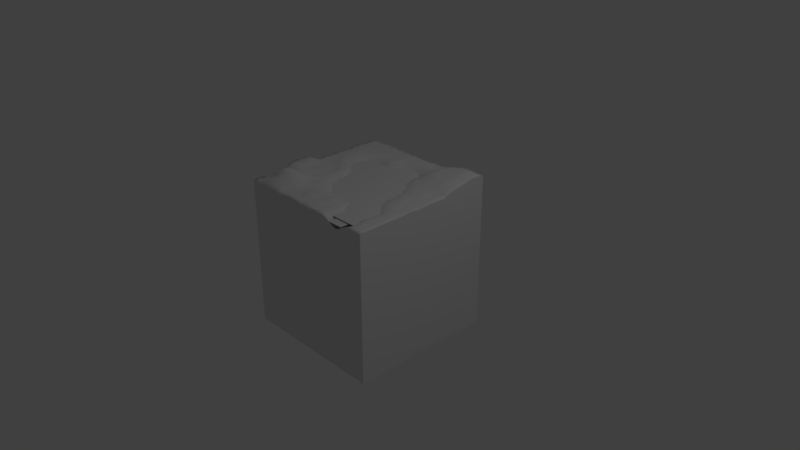 # Source: pond.blend  (saved by Blender 2.79.0; exported with 4.5.12 LTS)
import bpy
from mathutils import Matrix  # noqa: F401  (used for matrix-valued properties, if any)

bpy.ops.wm.read_factory_settings(use_empty=True)
scene = bpy.context.scene
scene.name = 'Scene'

# ---- collections
col_collection_1 = bpy.data.collections.new('Collection 1'); scene.collection.children.link(col_collection_1)

# ---- materials (node trees are filled in below, after node groups)
mat_material = bpy.data.materials.new('Material')
mat_material.alpha_threshold = 0.0
mat_material.roughness = 0.5
mat_water = bpy.data.materials.new('water')
mat_water.alpha_threshold = 0.0
mat_water.roughness = 0.5
mat_grass = bpy.data.materials.new('grass')
mat_grass.alpha_threshold = 0.0
mat_grass.roughness = 0.5
mat_grass.line_color = (0.0, 0.0, 0.0, 1.0)
mat_dirt = bpy.data.materials.new('dirt')
mat_dirt.alpha_threshold = 0.0
mat_dirt.roughness = 0.5

# ---- material node trees
mat_material.use_nodes = True; mat_material.node_tree.nodes.clear()
_N = mat_material.node_tree.nodes; _L = mat_material.node_tree.links
n0 = _N.new('ShaderNodeOutputMaterial'); n0.name = 'Material Output'; n0.location = (300, 300)
n1 = _N.new('ShaderNodeBsdfDiffuse'); n1.name = 'Diffuse BSDF'; n1.location = (10, 300)
_L.new(n1.outputs[0], n0.inputs[0])
n0.is_active_output = True
mat_water.use_nodes = True; mat_water.node_tree.nodes.clear()
_N = mat_water.node_tree.nodes; _L = mat_water.node_tree.links
n0 = _N.new('ShaderNodeOutputMaterial'); n0.name = 'Material Output'; n0.location = (300, 300)
n1 = _N.new('ShaderNodeBsdfDiffuse'); n1.name = 'Diffuse BSDF'; n1.location = (10, 300)
_L.new(n1.outputs[0], n0.inputs[0])
n0.is_active_output = True

# ---- world
world_world = bpy.data.worlds.new('World'); scene.world = world_world
world_world.color = (0.05088, 0.05088, 0.05088)
world_world.use_sun_shadow = False
world_world.sun_shadow_jitter_overblur = 0.0
world_world.cycles.sampling_method = 'MANUAL'

# ---- cameras
cam_camera = bpy.data.cameras.new('Camera')
cam_camera.clip_end = 100.0
cam_camera.lens = 35.0
cam_camera.sensor_width = 32.0
cam_camera.sensor_height = 18.0
cam_camera.ortho_scale = 7.314
cam_camera.dof.focus_distance = 0.0

# ---- lights
light_lamp = bpy.data.lights.new('Lamp', 'POINT')
light_lamp.transmission_factor = 0.0
light_lamp.cutoff_distance = 30.0
light_lamp.energy = 100.0
light_lamp.shadow_buffer_clip_start = 1.001
light_lamp.shadow_soft_size = 0.1
light_lamp.shadow_maximum_resolution = 0.006
light_lamp.use_absolute_resolution = True

# ---- meshes
me_plane_002 = bpy.data.meshes.new('Plane.002')
me_plane_002.from_pydata([(-0.6702, -1.0, 0.0), (1.0, -1.0, 0.0), (-1.638, 0.9362, 0.0), (1.0, 1.0, 0.0), (-0.3165, 2.063, 0.0), (0.8005, 2.083, 0.0), (-2.074, 0.9307, 0.0), (-2.057, 2.038, 0.0), (1.413, -1.0, 0.0), (1.413, 1.0, 0.0), (-0.5963, -1.399, 0.0), (1.0, -1.399, 0.0), (1.413, -1.399, 0.0), (2.154, -1.0, 0.0), (2.154, -1.399, 0.0), (1.0, -1.94, 0.0), (1.413, -1.94, 0.0), (2.154, -1.94, 0.0), (1.413, -3.175, 0.0), (2.154, -3.175, 0.0), (-0.4458, 2.557, 0.0), (0.5025, 2.661, 0.0)], [], [(0, 1, 3, 2), (2, 3, 5, 4), (2, 4, 7, 6), (3, 1, 8, 9), (8, 1, 11, 12), (1, 0, 10, 11), (8, 12, 14, 13), (14, 12, 16, 17), (12, 11, 15, 16), (17, 16, 18, 19), (4, 5, 21, 20)])
me_plane_002.materials.append(mat_material)
me_plane_002.use_remesh_preserve_volume = False
me_plane_002.use_remesh_preserve_attributes = False
me_plane_002.use_mirror_vertex_groups = False
me_plane_002.update()
me_plane = bpy.data.meshes.new('Plane')
me_plane.from_pydata([(-1.0, -1.0, 0.0), (1.0, -1.0, 0.0), (-1.0, 1.0, 0.0), (1.0, 1.0, 0.0)], [], [(0, 1, 3, 2)])
me_plane.materials.append(mat_water)
me_plane.use_remesh_preserve_volume = False
me_plane.use_remesh_preserve_attributes = False
me_plane.use_mirror_vertex_groups = False
me_plane.update()
me_cube = bpy.data.meshes.new('Cube')
me_cube.from_pydata([(1.0, 1.0, -1.0), (1.0, -1.0, -1.0), (-1.0, -1.0, -1.0), (-1.0, 1.0, -1.0), (1.0, 1.0, 1.008), (1.0, -1.0, 0.902), (-1.0, -1.0, 0.9057), (-1.0, 1.0, 0.911), (1.0, 1.0, 1.102), (1.0, -1.0, 1.001), (-1.0, 1.0, 1.006), (-1.0, -1.0, 1.011), (1.0, -5.364e-07, 1.01), (2.384e-07, 1.0, 1.011), (-5.364e-07, -1.0, 1.016), (-1.0, 1.788e-07, 1.023), (-1.49e-07, -1.788e-07, 0.7495), (1.0, -0.5, 1.006), (-0.5, 1.0, 1.01), (-0.5, -1.0, 1.007), (-1.0, 0.5, 1.018), (1.0, 0.5, 1.067), (0.5, 1.0, 1.074), (0.5, -1.0, 0.9354), (-1.0, -0.5, 1.052), (-3.427e-07, -0.5, 0.9498), (4.47e-08, 0.5, 0.8692), (0.5, -3.576e-07, 0.9662), (-0.5, 0.0, 1.028), (-0.5, 0.5, 0.9422), (0.5, 0.5, 1.051), (0.5, -0.5, 0.87), (-0.5, -0.5, 1.056), (1.0, -0.75, 1.001), (-0.75, 1.0, 1.025), (-0.75, -1.0, 1.014), (-1.0, 0.75, 1.031), (1.0, 0.25, 1.016), (0.25, 1.0, 1.023), (0.25, -1.0, 1.017), (-1.0, -0.25, 1.097), (-4.396e-07, -0.75, 1.023), (-5.215e-08, 0.25, 0.8463), (0.75, -4.47e-07, 1.006), (-0.25, -8.941e-08, 0.8611), (1.0, -0.25, 1.017), (-0.25, 1.0, 1.012), (-0.25, -1.0, 1.032), (-1.0, 0.25, 1.018), (1.0, 0.75, 1.122), (0.75, 1.0, 1.121), (0.75, -1.0, 0.9974), (-1.0, -0.75, 1.011), (-2.459e-07, -0.25, 0.8052), (1.416e-07, 0.75, 1.001), (0.25, -2.682e-07, 0.7923), (-0.75, 8.941e-08, 1.008), (-0.5, 0.25, 0.9132), (-0.5, 0.75, 1.021), (-0.25, 0.5, 0.9568), (-0.75, 0.5, 1.034), (0.5, 0.25, 0.9993), (0.5, 0.75, 1.073), (0.75, 0.5, 1.075), (0.25, 0.5, 0.9332), (0.5, -0.75, 0.8827), (0.5, -0.25, 0.9495), (0.75, -0.5, 0.9777), (0.25, -0.5, 0.9665), (-0.5, -0.75, 1.068), (-0.5, -0.25, 1.019), (-0.25, -0.5, 1.021), (-0.75, -0.5, 1.098), (-0.75, -0.25, 1.049), (-0.25, -0.25, 0.9332), (-0.25, -0.75, 1.025), (0.25, -0.25, 0.8463), (0.75, -0.25, 1.02), (0.75, -0.75, 0.9966), (0.25, 0.75, 1.018), (0.75, 0.75, 1.118), (0.75, 0.25, 1.016), (-0.75, 0.75, 1.023), (-0.25, 0.75, 1.035), (-0.25, 0.25, 0.7917), (-0.75, 0.25, 1.02), (0.25, 0.25, 0.9116), (0.25, -0.75, 1.008), (-0.75, -0.75, 1.161), (1.0, -0.875, 1.004), (-0.875, 1.0, 1.031), (-0.875, -1.0, 1.005), (-1.0, 0.875, 1.02), (1.0, 0.125, 1.014), (0.125, 1.0, 1.018), (0.125, -1.0, 1.01), (-1.0, -0.125, 1.088), (-4.88e-07, -0.875, 1.033), (-1.006e-07, 0.125, 0.7975), (0.875, -4.917e-07, 1.018), (-0.125, -1.341e-07, 0.8016), (1.0, -0.375, 1.005), (-0.375, 1.0, 1.018), (-0.375, -1.0, 1.016), (-1.0, 0.375, 1.022), (1.0, 0.625, 1.091), (0.625, 1.0, 1.103), (0.625, -1.0, 0.9275), (-1.0, -0.625, 1.017), (-2.943e-07, -0.375, 0.881), (9.313e-08, 0.625, 0.927), (0.375, -3.129e-07, 0.8976), (-0.625, 4.47e-08, 1.006), (-0.5, 0.125, 0.9982), (-0.5, 0.625, 1.009), (-0.125, 0.5, 0.9368), (-0.625, 0.5, 0.9824), (0.5, 0.125, 0.9782), (0.5, 0.625, 1.076), (0.875, 0.5, 1.08), (0.375, 0.5, 1.012), (0.5, -0.875, 0.8466), (0.5, -0.375, 0.9215), (0.875, -0.5, 1.006), (0.375, -0.5, 0.9141), (-0.5, -0.875, 1.047), (-0.5, -0.375, 1.037), (-0.125, -0.5, 0.9652), (-0.625, -0.5, 1.086), (1.0, -0.625, 1.003), (-0.625, 1.0, 1.019), (-0.625, -1.0, 1.023), (-1.0, 0.625, 1.031), (1.0, 0.375, 1.032), (0.375, 1.0, 1.036), (0.375, -1.0, 1.007), (-1.0, -0.375, 1.098), (-3.912e-07, -0.625, 1.01), (-3.725e-09, 0.375, 0.8359), (0.625, -4.023e-07, 1.015), (-0.375, -4.47e-08, 0.9544), (1.0, -0.125, 1.005), (-0.125, 1.0, 1.011), (-0.125, -1.0, 1.024), (-1.0, 0.125, 1.026), (1.0, 0.875, 1.123), (0.875, 1.0, 1.109), (0.875, -1.0, 1.006), (-1.0, -0.875, 1.022), (-1.974e-07, -0.125, 0.7394), (1.9e-07, 0.875, 1.027), (0.125, -2.235e-07, 0.7471), (-0.875, 1.341e-07, 1.018), (-0.5, 0.375, 0.9012), (-0.5, 0.875, 1.031), (-0.375, 0.5, 0.9107), (-0.875, 0.5, 1.035), (0.5, 0.375, 1.021), (0.5, 0.875, 1.082), (0.625, 0.5, 1.069), (0.125, 0.5, 0.8447), (0.5, -0.625, 0.8819), (0.5, -0.125, 0.9721), (0.625, -0.5, 0.8917), (0.125, -0.5, 0.9576), (-0.5, -0.625, 1.055), (-0.5, -0.125, 1.009), (-0.375, -0.5, 1.029), (-0.875, -0.5, 1.096), (-0.75, -0.375, 1.064), (-0.75, -0.125, 1.047), (-0.625, -0.25, 1.058), (-0.875, -0.25, 1.128), (-0.25, -0.375, 0.9768), (-0.25, -0.125, 0.8727), (-0.125, -0.25, 0.8497), (-0.375, -0.25, 0.9932), (-0.25, -0.875, 1.028), (-0.25, -0.625, 1.023), (-0.125, -0.75, 1.005), (-0.375, -0.75, 1.032), (0.25, -0.375, 0.9043), (0.25, -0.125, 0.8131), (0.375, -0.25, 0.8995), (0.125, -0.25, 0.8179), (0.75, -0.375, 1.001), (0.75, -0.125, 1.017), (0.875, -0.25, 1.001), (0.625, -0.25, 0.9953), (0.75, -0.875, 0.9694), (0.75, -0.625, 0.9836), (0.875, -0.75, 1.002), (0.625, -0.75, 0.8874), (0.25, 0.625, 0.9642), (0.25, 0.875, 1.026), (0.375, 0.75, 1.054), (0.125, 0.75, 0.9937), (0.75, 0.625, 1.106), (0.75, 0.875, 1.126), (0.875, 0.75, 1.132), (0.625, 0.75, 1.098), (0.75, 0.125, 1.013), (0.75, 0.375, 1.042), (0.875, 0.25, 1.009), (0.625, 0.25, 1.014), (-0.75, 0.625, 1.026), (-0.75, 0.875, 1.014), (-0.625, 0.75, 1.023), (-0.875, 0.75, 1.02), (-0.25, 0.625, 1.016), (-0.25, 0.875, 1.027), (-0.125, 0.75, 1.003), (-0.375, 0.75, 1.016), (-0.25, 0.125, 0.8155), (-0.25, 0.375, 0.8407), (-0.125, 0.25, 0.8123), (-0.375, 0.25, 0.8173), (-0.75, 0.125, 1.007), (-0.75, 0.375, 1.019), (-0.625, 0.25, 0.9886), (-0.875, 0.25, 1.009), (0.25, 0.125, 0.8335), (0.25, 0.375, 0.9278), (0.375, 0.25, 0.9584), (0.125, 0.25, 0.86), (0.25, -0.875, 1.018), (0.25, -0.625, 1.0), (0.375, -0.75, 0.9862), (0.125, -0.75, 1.015), (-0.75, -0.875, 1.092), (-0.75, -0.625, 1.154), (-0.625, -0.75, 1.117), (-0.875, -0.75, 1.064), (-0.875, -0.625, 1.084), (-0.625, -0.625, 1.133), (-0.625, -0.875, 1.065), (0.125, -0.625, 1.026), (0.375, -0.625, 0.9417), (0.375, -0.875, 0.9827), (0.125, 0.375, 0.8505), (0.375, 0.375, 1.011), (0.375, 0.125, 0.9226), (-0.875, 0.375, 1.03), (-0.625, 0.375, 0.9786), (-0.625, 0.125, 1.018), (-0.375, 0.375, 0.8248), (-0.125, 0.375, 0.8662), (-0.125, 0.125, 0.7835), (-0.375, 0.875, 1.025), (-0.125, 0.875, 1.02), (-0.125, 0.625, 0.9865), (-0.875, 0.875, 1.015), (-0.625, 0.875, 1.019), (-0.625, 0.625, 1.024), (0.625, 0.375, 1.031), (0.875, 0.375, 1.042), (0.875, 0.125, 1.005), (0.625, 0.875, 1.11), (0.875, 0.875, 1.138), (0.875, 0.625, 1.104), (0.125, 0.875, 1.016), (0.375, 0.875, 1.039), (0.375, 0.625, 1.034), (0.625, -0.625, 0.8941), (0.875, -0.625, 1.004), (0.875, -0.875, 1.002), (0.625, -0.125, 1.005), (0.875, -0.125, 1.021), (0.875, -0.375, 1.007), (0.125, -0.125, 0.7583), (0.375, -0.125, 0.8786), (0.375, -0.375, 0.9098), (-0.375, -0.625, 1.028), (-0.125, -0.625, 1.021), (-0.125, -0.875, 1.028), (-0.375, -0.125, 0.9603), (-0.125, -0.125, 0.797), (-0.125, -0.375, 0.9078), (-0.875, -0.125, 1.08), (-0.625, -0.125, 1.023), (-0.625, -0.375, 1.039), (-0.875, -0.375, 1.099), (-0.375, -0.375, 1.025), (-0.375, -0.875, 1.023), (0.125, -0.375, 0.8795), (0.625, -0.375, 0.9606), (0.625, -0.875, 0.8533), (0.125, 0.625, 0.9156), (0.625, 0.625, 1.084), (0.625, 0.125, 1.012), (-0.875, 0.625, 1.036), (-0.375, 0.625, 1.003), (-0.375, 0.125, 0.8802), (-0.875, 0.125, 1.013), (0.125, 0.125, 0.8099), (0.125, -0.875, 1.025), (-0.875, -0.875, 1.022), (1.0, -0.9375, 1.0), (-0.9375, 1.0, 1.015), (-0.9375, -1.0, 1.012), (-1.0, 0.9375, 1.022), (1.0, 0.0625, 1.015), (0.0625, 1.0, 1.012), (0.0625, -1.0, 1.01), (-1.0, -0.0625, 1.055), (-5.122e-07, -0.9375, 1.021), (-1.248e-07, 0.0625, 0.7614), (0.9375, -5.141e-07, 1.013), (-0.0625, -1.565e-07, 0.7742), (1.0, -0.4375, 1.003), (-0.4375, 1.0, 1.024), (-0.4375, -1.0, 1.005), (-1.0, 0.4375, 1.02), (1.0, 0.5625, 1.086), (0.5625, 1.0, 1.083), (0.5625, -1.0, 0.9152), (-1.0, -0.5625, 1.023), (-3.185e-07, -0.4375, 0.9397), (6.892e-08, 0.5625, 0.8753), (0.4375, -3.353e-07, 0.935), (-0.5625, 2.235e-08, 1.02), (-0.5, 0.0625, 1.017), (-0.5, 0.5625, 0.9738), (-0.0625, 0.5, 0.9095), (-0.5625, 0.5, 0.9515), (0.5, 0.0625, 0.9812), (0.5, 0.5625, 1.064), (0.9375, 0.5, 1.077), (0.4375, 0.5, 1.024), (0.5, -0.9375, 0.8808), (0.5, -0.4375, 0.9052), (0.9375, -0.5, 1.008), (0.4375, -0.5, 0.8904), (-0.5, -0.9375, 1.03), (-0.5, -0.4375, 1.038), (-0.0625, -0.5, 0.961), (-0.5625, -0.5, 1.06), (1.0, -0.6875, 1.006), (-0.6875, 1.0, 1.029), (-0.6875, -1.0, 1.019), (-1.0, 0.6875, 1.031), (1.0, 0.3125, 1.009), (0.3125, 1.0, 1.022), (0.3125, -1.0, 1.015), (-1.0, -0.3125, 1.1), (-4.154e-07, -0.6875, 1.002), (-2.794e-08, 0.3125, 0.8453), (0.6875, -4.247e-07, 1.012), (-0.3125, -6.706e-08, 0.9063), (1.0, -0.1875, 1.017), (-0.1875, 1.0, 1.019), (-0.1875, -1.0, 1.023), (-1.0, 0.1875, 1.019), (1.0, 0.8125, 1.128), (0.8125, 1.0, 1.119), (0.8125, -1.0, 1.009), (-1.0, -0.8125, 1.01), (-2.217e-07, -0.1875, 0.7754), (1.658e-07, 0.8125, 1.008), (0.1875, -2.459e-07, 0.7718), (-0.8125, 1.118e-07, 1.015), (-0.5, 0.3125, 0.8822), (-0.5, 0.8125, 1.03), (-0.3125, 0.5, 0.9424), (-0.8125, 0.5, 1.027), (0.5, 0.3125, 1.025), (0.5, 0.8125, 1.089), (0.6875, 0.5, 1.072), (0.1875, 0.5, 0.907), (0.5, -0.6875, 0.8943), (0.5, -0.1875, 0.9703), (0.6875, -0.5, 0.9355), (0.1875, -0.5, 0.9628), (-0.5, -0.6875, 1.089), (-0.5, -0.1875, 1.031), (-0.3125, -0.5, 1.031), (-0.8125, -0.5, 1.106), (-0.75, -0.4375, 1.091), (-0.75, -0.1875, 1.039), (-0.5625, -0.25, 1.039), (-0.8125, -0.25, 1.096), (-0.25, -0.4375, 0.9908), (-0.25, -0.1875, 0.8904), (-0.0625, -0.25, 0.8348), (-0.3125, -0.25, 0.9738), (-0.25, -0.9375, 1.01), (-0.25, -0.6875, 1.019), (-0.0625, -0.75, 1.006), (-0.3125, -0.75, 1.017), (0.25, -0.4375, 0.9325), (0.25, -0.1875, 0.798), (0.4375, -0.25, 0.922), (0.1875, -0.25, 0.8104), (0.75, -0.4375, 0.9877), (0.75, -0.1875, 1.016), (0.9375, -0.25, 1.015), (0.6875, -0.25, 1.012), (0.75, -0.9375, 0.9817), (0.75, -0.6875, 0.9973), (0.9375, -0.75, 1.007), (0.6875, -0.75, 0.9439), (0.25, 0.5625, 0.9452), (0.25, 0.8125, 1.019), (0.4375, 0.75, 1.067), (0.1875, 0.75, 1.0), (0.75, 0.5625, 1.093), (0.75, 0.8125, 1.129), (0.9375, 0.75, 1.114), (0.6875, 0.75, 1.111), (0.75, 0.0625, 1.006), (0.75, 0.3125, 1.03), (0.9375, 0.25, 1.023), (0.6875, 0.25, 1.01), (-0.75, 0.5625, 1.019), (-0.75, 0.8125, 1.04), (-0.5625, 0.75, 1.026), (-0.8125, 0.75, 1.043), (-0.25, 0.5625, 0.9837), (-0.25, 0.8125, 1.01), (-0.0625, 0.75, 1.009), (-0.3125, 0.75, 1.021), (-0.25, 0.0625, 0.8239), (-0.25, 0.3125, 0.8028), (-0.0625, 0.25, 0.8438), (-0.3125, 0.25, 0.8005), (-0.75, 0.0625, 1.01), (-0.75, 0.3125, 1.002), (-0.5625, 0.25, 0.9434), (-0.8125, 0.25, 1.026), (0.25, 0.0625, 0.8054), (0.25, 0.3125, 0.9395), (0.4375, 0.25, 0.9849), (0.1875, 0.25, 0.8768), (0.25, -0.9375, 1.017), (0.25, -0.6875, 1.006), (0.4375, -0.75, 0.9319), (0.1875, -0.75, 1.009), (-0.75, -0.9375, 1.033), (-0.75, -0.6875, 1.167), (-0.5625, -0.75, 1.103), (-0.8125, -0.75, 1.1), (1.0, -0.8125, 1.002), (-0.8125, 1.0, 1.018), (-0.8125, -1.0, 1.007), (-1.0, 0.8125, 1.008), (1.0, 0.1875, 1.012), (0.1875, 1.0, 1.026), (0.1875, -1.0, 1.021), (-1.0, -0.1875, 1.112), (-4.638e-07, -0.8125, 1.017), (-7.637e-08, 0.1875, 0.831), (0.8125, -4.694e-07, 1.013), (-0.1875, -1.118e-07, 0.8375), (1.0, -0.3125, 1.009), (-0.3125, 1.0, 1.02), (-0.3125, -1.0, 1.025), (-1.0, 0.3125, 1.029), (1.0, 0.6875, 1.103), (0.6875, 1.0, 1.112), (0.6875, -1.0, 0.9671), (-1.0, -0.6875, 1.026), (-2.701e-07, -0.3125, 0.8476), (1.173e-07, 0.6875, 0.9544), (0.3125, -2.906e-07, 0.8523), (-0.6875, 6.706e-08, 1.008), (-0.5, 0.1875, 0.9459), (-0.5, 0.6875, 1.018), (-0.1875, 0.5, 0.9619), (-0.6875, 0.5, 1.021), (0.5, 0.1875, 1.002), (0.5, 0.6875, 1.078), (0.8125, 0.5, 1.084), (0.3125, 0.5, 1.001), (0.5, -0.8125, 0.8625), (0.5, -0.3125, 0.9387), (0.8125, -0.5, 1.006), (0.3125, -0.5, 0.942), (-0.5, -0.8125, 1.047), (-0.5, -0.3125, 1.041), (-0.1875, -0.5, 0.9929), (-0.6875, -0.5, 1.085), (1.0, -0.5625, 1.009), (-0.5625, 1.0, 1.035), (-0.5625, -1.0, 1.018), (-1.0, 0.5625, 1.015), (1.0, 0.4375, 1.055), (0.4375, 1.0, 1.046), (0.4375, -1.0, 0.9742), (-1.0, -0.4375, 1.09), (-3.669e-07, -0.5625, 0.9751), (2.049e-08, 0.4375, 0.8436), (0.5625, -3.8e-07, 1.0), (-0.4375, -2.235e-08, 1.003), (1.0, -0.0625, 1.007), (-0.0625, 1.0, 1.016), (-0.0625, -1.0, 1.003), (-1.0, 0.0625, 1.009), (1.0, 0.9375, 1.122), (0.9375, 1.0, 1.109), (0.9375, -1.0, 1.002), (-1.0, -0.9375, 1.028), (-1.732e-07, -0.0625, 0.74), (2.142e-07, 0.9375, 1.016), (0.0625, -2.012e-07, 0.7624), (-0.9375, 1.565e-07, 1.027), (-0.5, 0.4375, 0.9156), (-0.5, 0.9375, 1.02), (-0.4375, 0.5, 0.9306), (-0.9375, 0.5, 1.03), (0.5, 0.4375, 1.02), (0.5, 0.9375, 1.075), (0.5625, 0.5, 1.055), (0.0625, 0.5, 0.8396), (0.5, -0.5625, 0.8621), (0.5, -0.0625, 0.9663), (0.5625, -0.5, 0.8694), (0.0625, -0.5, 0.9525), (-0.5, -0.5625, 1.054), (-0.5, -0.0625, 1.028), (-0.4375, -0.5, 1.044), (-0.9375, -0.5, 1.087), (-0.75, -0.3125, 1.059), (-0.75, -0.0625, 1.032), (-0.6875, -0.25, 1.06), (-0.9375, -0.25, 1.107), (-0.25, -0.3125, 0.9421), (-0.25, -0.0625, 0.893), (-0.1875, -0.25, 0.8656), (-0.4375, -0.25, 1.032), (-0.25, -0.8125, 1.01), (-0.25, -0.5625, 1.006), (-0.1875, -0.75, 1.034), (-0.4375, -0.75, 1.043), (0.25, -0.3125, 0.866), (0.25, -0.0625, 0.7846), (0.3125, -0.25, 0.869), (0.0625, -0.25, 0.7971), (0.75, -0.3125, 1.002), (0.75, -0.0625, 1.013), (0.8125, -0.25, 1.002), (0.5625, -0.25, 0.9792), (0.75, -0.8125, 0.9771), (0.75, -0.5625, 0.9834), (0.8125, -0.75, 1.006), (0.5625, -0.75, 0.8646), (0.25, 0.6875, 0.9999), (0.25, 0.9375, 1.004), (0.3125, 0.75, 1.011), (0.0625, 0.75, 0.9804), (0.75, 0.6875, 1.107), (0.75, 0.9375, 1.119), (0.8125, 0.75, 1.143), (0.5625, 0.75, 1.075), (0.75, 0.1875, 1.022), (0.75, 0.4375, 1.057), (0.8125, 0.25, 1.006), (0.5625, 0.25, 1.026), (-0.75, 0.6875, 1.025), (-0.75, 0.9375, 1.025), (-0.6875, 0.75, 1.038), (-0.9375, 0.75, 1.029), (-0.25, 0.6875, 1.018), (-0.25, 0.9375, 1.009), (-0.1875, 0.75, 1.022), (-0.4375, 0.75, 1.026), (-0.25, 0.1875, 0.7987), (-0.25, 0.4375, 0.9154), (-0.1875, 0.25, 0.7947), (-0.4375, 0.25, 0.8573), (-0.75, 0.1875, 1.038), (-0.75, 0.4375, 1.013), (-0.6875, 0.25, 1.004), (-0.9375, 0.25, 1.02), (0.25, 0.1875, 0.8806), (0.25, 0.4375, 0.9403), (0.3125, 0.25, 0.9411), (0.0625, 0.25, 0.8593), (0.25, -0.8125, 1.002), (0.25, -0.5625, 0.9918), (0.3125, -0.75, 1.018), (0.0625, -0.75, 1.021), (-0.75, -0.8125, 1.097), (-0.75, -0.5625, 1.095), (-0.6875, -0.75, 1.148), (-0.9375, -0.75, 1.03), (-0.875, -0.6875, 1.076), (-0.875, -0.5625, 1.078), (-0.8125, -0.625, 1.133), (-0.9375, -0.625, 1.043), (-0.625, -0.6875, 1.145), (-0.625, -0.5625, 1.109), (-0.5625, -0.625, 1.113), (-0.6875, -0.625, 1.149), (-0.625, -0.9375, 1.035), (-0.625, -0.8125, 1.095), (-0.5625, -0.875, 1.049), (-0.6875, -0.875, 1.093), (0.125, -0.6875, 1.032), (0.125, -0.5625, 1.004), (0.1875, -0.625, 1.013), (0.0625, -0.625, 1.022), (0.375, -0.6875, 0.9702), (0.375, -0.5625, 0.9236), (0.4375, -0.625, 0.9051), (0.3125, -0.625, 0.9776), (0.375, -0.9375, 0.9936), (0.375, -0.8125, 0.9895), (0.4375, -0.875, 0.9177), (0.3125, -0.875, 1.011), (0.125, 0.3125, 0.8614), (0.125, 0.4375, 0.8656), (0.1875, 0.375, 0.8893), (0.0625, 0.375, 0.8489), (0.375, 0.3125, 0.9785), (0.375, 0.4375, 1.023), (0.4375, 0.375, 1.018), (0.3125, 0.375, 0.9778), (0.375, 0.0625, 0.9098), (0.375, 0.1875, 0.9399), (0.4375, 0.125, 0.9601), (0.3125, 0.125, 0.8763), (-0.875, 0.3125, 1.026), (-0.875, 0.4375, 1.024), (-0.8125, 0.375, 1.019), (-0.9375, 0.375, 1.02), (-0.625, 0.3125, 0.9611), (-0.625, 0.4375, 0.9722), (-0.5625, 0.375, 0.9227), (-0.6875, 0.375, 0.9967), (-0.625, 0.0625, 1.026), (-0.625, 0.1875, 0.9888), (-0.5625, 0.125, 1.02), (-0.6875, 0.125, 1.025), (-0.375, 0.3125, 0.8232), (-0.375, 0.4375, 0.8565), (-0.3125, 0.375, 0.8281), (-0.4375, 0.375, 0.8606), (-0.125, 0.3125, 0.8614), (-0.125, 0.4375, 0.8873), (-0.0625, 0.375, 0.8599), (-0.1875, 0.375, 0.8766), (-0.125, 0.0625, 0.7993), (-0.125, 0.1875, 0.7988), (-0.0625, 0.125, 0.799), (-0.1875, 0.125, 0.792), (-0.375, 0.8125, 1.011), (-0.375, 0.9375, 1.011), (-0.3125, 0.875, 1.012), (-0.4375, 0.875, 1.016), (-0.125, 0.8125, 1.017), (-0.125, 0.9375, 1.01), (-0.0625, 0.875, 1.011), (-0.1875, 0.875, 1.02), (-0.125, 0.5625, 0.9553), (-0.125, 0.6875, 0.9832), (-0.0625, 0.625, 0.9417), (-0.1875, 0.625, 1.002), (-0.875, 0.8125, 1.033), (-0.875, 0.9375, 1.021), (-0.8125, 0.875, 1.013), (-0.9375, 0.875, 1.03), (-0.625, 0.8125, 1.034), (-0.625, 0.9375, 1.011), (-0.5625, 0.875, 1.022), (-0.6875, 0.875, 1.018), (-0.625, 0.5625, 1.014), (-0.625, 0.6875, 1.027), (-0.5625, 0.625, 1.011), (-0.6875, 0.625, 1.034), (0.625, 0.3125, 1.017), (0.625, 0.4375, 1.051), (0.6875, 0.375, 1.04), (0.5625, 0.375, 1.025), (0.875, 0.3125, 1.013), (0.875, 0.4375, 1.063), (0.9375, 0.375, 1.024), (0.8125, 0.375, 1.042), (0.875, 0.0625, 1.003), (0.875, 0.1875, 1.015), (0.9375, 0.125, 1.016), (0.8125, 0.125, 1.024), (0.625, 0.8125, 1.101), (0.625, 0.9375, 1.106), (0.6875, 0.875, 1.105), (0.5625, 0.875, 1.088), (0.875, 0.8125, 1.139), (0.875, 0.9375, 1.13), (0.9375, 0.875, 1.123), (0.8125, 0.875, 1.141), (0.875, 0.5625, 1.094), (0.875, 0.6875, 1.12), (0.9375, 0.625, 1.109), (0.8125, 0.625, 1.112), (0.125, 0.8125, 1.006), (0.125, 0.9375, 1.015), (0.1875, 0.875, 1.02), (0.0625, 0.875, 1.02), (0.375, 0.8125, 1.041), (0.375, 0.9375, 1.03), (0.4375, 0.875, 1.073), (0.3125, 0.875, 1.027), (0.375, 0.5625, 1.02), (0.375, 0.6875, 1.038), (0.4375, 0.625, 1.058), (0.3125, 0.625, 1.006), (0.625, -0.6875, 0.8986), (0.625, -0.5625, 0.8954), (0.6875, -0.625, 0.95), (0.5625, -0.625, 0.8795), (0.875, -0.6875, 1.009), (0.875, -0.5625, 1.01), (0.9375, -0.625, 1.007), (0.8125, -0.625, 1.007), (0.875, -0.9375, 1.002), (0.875, -0.8125, 1.001), (0.9375, -0.875, 1.005), (0.8125, -0.875, 1.006), (0.625, -0.1875, 1.005), (0.625, -0.0625, 1.001), (0.6875, -0.125, 1.021), (0.5625, -0.125, 0.9873), (0.875, -0.1875, 1.008), (0.875, -0.0625, 1.016), (0.9375, -0.125, 1.012), (0.8125, -0.125, 1.012), (0.875, -0.4375, 1.014), (0.875, -0.3125, 1.011), (0.9375, -0.375, 1.009), (0.8125, -0.375, 1.017), (0.125, -0.1875, 0.7847), (0.125, -0.0625, 0.7463), (0.1875, -0.125, 0.7749), (0.0625, -0.125, 0.7338), (0.375, -0.1875, 0.8852), (0.375, -0.0625, 0.885), (0.4375, -0.125, 0.9119), (0.3125, -0.125, 0.8399), (0.375, -0.4375, 0.913), (0.375, -0.3125, 0.9032), (0.4375, -0.375, 0.9022), (0.3125, -0.375, 0.9093), (-0.375, -0.6875, 1.014), (-0.375, -0.5625, 1.043), (-0.3125, -0.625, 1.01), (-0.4375, -0.625, 1.039), (-0.125, -0.6875, 1.021), (-0.125, -0.5625, 0.9977), (-0.0625, -0.625, 1.026), (-0.1875, -0.625, 1.017), (-0.125, -0.9375, 1.024), (-0.125, -0.8125, 1.018), (-0.0625, -0.875, 1.021), (-0.1875, -0.875, 1.008), (-0.375, -0.1875, 0.9784), (-0.375, -0.0625, 0.9638), (-0.3125, -0.125, 0.9483), (-0.4375, -0.125, 1.005), (-0.125, -0.1875, 0.8147), (-0.125, -0.0625, 0.7919), (-0.0625, -0.125, 0.7686), (-0.1875, -0.125, 0.8254), (-0.125, -0.4375, 0.9615), (-0.125, -0.3125, 0.8792), (-0.0625, -0.375, 0.8842), (-0.1875, -0.375, 0.9485), (-0.875, -0.1875, 1.074), (-0.875, -0.0625, 1.048), (-0.8125, -0.125, 1.054), (-0.9375, -0.125, 1.08), (-0.625, -0.1875, 1.031), (-0.625, -0.0625, 1.004), (-0.5625, -0.125, 1.033), (-0.6875, -0.125, 1.043), (-0.625, -0.4375, 1.045), (-0.625, -0.3125, 1.044), (-0.5625, -0.375, 1.03), (-0.6875, -0.375, 1.075), (-0.875, -0.4375, 1.105), (-0.875, -0.3125, 1.095), (-0.8125, -0.375, 1.083), (-0.9375, -0.375, 1.094), (-0.375, -0.4375, 1.04), (-0.375, -0.3125, 0.9974), (-0.3125, -0.375, 1.007), (-0.4375, -0.375, 1.016), (-0.375, -0.9375, 1.015), (-0.375, -0.8125, 1.015), (-0.3125, -0.875, 1.012), (-0.4375, -0.875, 1.013), (0.125, -0.4375, 0.9064), (0.125, -0.3125, 0.8331), (0.1875, -0.375, 0.8929), (0.0625, -0.375, 0.8889), (0.625, -0.4375, 0.9277), (0.625, -0.3125, 0.9902), (0.6875, -0.375, 0.9813), (0.5625, -0.375, 0.9335), (0.625, -0.9375, 0.8796), (0.625, -0.8125, 0.8657), (0.6875, -0.875, 0.9059), (0.5625, -0.875, 0.829), (0.125, 0.5625, 0.8807), (0.125, 0.6875, 0.9611), (0.1875, 0.625, 0.937), (0.0625, 0.625, 0.9139), (0.625, 0.5625, 1.08), (0.625, 0.6875, 1.091), (0.6875, 0.625, 1.085), (0.5625, 0.625, 1.083), (0.625, 0.0625, 1.003), (0.625, 0.1875, 1.02), (0.6875, 0.125, 1.012), (0.5625, 0.125, 0.9882), (-0.875, 0.5625, 1.026), (-0.875, 0.6875, 1.039), (-0.8125, 0.625, 1.039), (-0.9375, 0.625, 1.036), (-0.375, 0.5625, 0.9805), (-0.375, 0.6875, 1.016), (-0.3125, 0.625, 1.019), (-0.4375, 0.625, 0.9955), (-0.375, 0.0625, 0.9318), (-0.375, 0.1875, 0.8604), (-0.3125, 0.125, 0.8381), (-0.4375, 0.125, 0.9474), (-0.875, 0.0625, 1.003), (-0.875, 0.1875, 1.019), (-0.8125, 0.125, 1.007), (-0.9375, 0.125, 1.022), (0.125, 0.0625, 0.7712), (0.125, 0.1875, 0.8529), (0.1875, 0.125, 0.8269), (0.0625, 0.125, 0.8107), (0.125, -0.9375, 1.013), (0.125, -0.8125, 1.021), (0.1875, -0.875, 1.017), (0.0625, -0.875, 1.018), (-0.875, -0.9375, 1.038), (-0.875, -0.8125, 1.071), (-0.8125, -0.875, 1.075), (-0.9375, -0.875, 1.008), (-0.9375, -0.8125, 1.053), (-0.8125, -0.8125, 1.067), (-0.8125, -0.9375, 1.052), (0.0625, -0.8125, 1.018), (0.1875, -0.8125, 1.016), (0.1875, -0.9375, 1.009), (0.0625, 0.1875, 0.8502), (0.1875, 0.1875, 0.8555), (0.1875, 0.0625, 0.8026), (-0.9375, 0.1875, 1.011), (-0.8125, 0.1875, 1.024), (-0.8125, 0.0625, 1.002), (-0.4375, 0.1875, 0.8839), (-0.3125, 0.1875, 0.8166), (-0.3125, 0.0625, 0.8624), (-0.4375, 0.6875, 1.016), (-0.3125, 0.6875, 1.019), (-0.3125, 0.5625, 0.9664), (-0.9375, 0.6875, 1.022), (-0.8125, 0.6875, 1.033), (-0.8125, 0.5625, 1.036), (0.5625, 0.1875, 1.0), (0.6875, 0.1875, 1.008), (0.6875, 0.0625, 1.019), (0.5625, 0.6875, 1.08), (0.6875, 0.6875, 1.098), (0.6875, 0.5625, 1.08), (0.0625, 0.6875, 0.9376), (0.1875, 0.6875, 0.9672), (0.1875, 0.5625, 0.9128), (0.5625, -0.8125, 0.8391), (0.6875, -0.8125, 0.9199), (0.6875, -0.9375, 0.9251), (0.5625, -0.3125, 0.9612), (0.6875, -0.3125, 1.003), (0.6875, -0.4375, 0.9672), (0.0625, -0.3125, 0.8466), (0.1875, -0.3125, 0.858), (0.1875, -0.4375, 0.9445), (-0.4375, -0.8125, 1.047), (-0.3125, -0.8125, 1.016), (-0.3125, -0.9375, 1.017), (-0.4375, -0.3125, 1.013), (-0.3125, -0.3125, 0.9589), (-0.3125, -0.4375, 1.015), (-0.9375, -0.3125, 1.097), (-0.8125, -0.3125, 1.094), (-0.8125, -0.4375, 1.091), (-0.6875, -0.3125, 1.058), (-0.5625, -0.3125, 1.031), (-0.5625, -0.4375, 1.05), (-0.6875, -0.0625, 1.023), (-0.5625, -0.0625, 1.006), (-0.5625, -0.1875, 1.023), (-0.9375, -0.0625, 1.058), (-0.8125, -0.0625, 1.041), (-0.8125, -0.1875, 1.052), (-0.1875, -0.3125, 0.9176), (-0.0625, -0.3125, 0.8375), (-0.0625, -0.4375, 0.9364), (-0.1875, -0.0625, 0.8416), (-0.0625, -0.0625, 0.7727), (-0.0625, -0.1875, 0.8134), (-0.4375, -0.0625, 1.016), (-0.3125, -0.0625, 0.916), (-0.3125, -0.1875, 0.9556), (-0.1875, -0.8125, 1.034), (-0.0625, -0.8125, 1.024), (-0.0625, -0.9375, 1.012), (-0.1875, -0.5625, 1.007), (-0.0625, -0.5625, 1.008), (-0.0625, -0.6875, 1.012), (-0.4375, -0.5625, 1.031), (-0.3125, -0.5625, 1.032), (-0.3125, -0.6875, 1.036), (0.3125, -0.3125, 0.8913), (0.4375, -0.3125, 0.93), (0.4375, -0.4375, 0.9024), (0.3125, -0.0625, 0.8459), (0.4375, -0.0625, 0.9296), (0.4375, -0.1875, 0.9211), (0.0625, -0.0625, 0.7297), (0.1875, -0.0625, 0.7861), (0.1875, -0.1875, 0.7918), (0.8125, -0.3125, 1.003), (0.9375, -0.3125, 1.013), (0.9375, -0.4375, 1.011), (0.8125, -0.0625, 1.007), (0.9375, -0.0625, 1.009), (0.9375, -0.1875, 1.004), (0.5625, -0.0625, 0.99), (0.6875, -0.0625, 1.025), (0.6875, -0.1875, 1.004), (0.8125, -0.8125, 1.009), (0.9375, -0.8125, 1.001), (0.9375, -0.9375, 1.001), (0.8125, -0.5625, 1.006), (0.9375, -0.5625, 1.011), (0.9375, -0.6875, 1.003), (0.5625, -0.5625, 0.8553), (0.6875, -0.5625, 0.941), (0.6875, -0.6875, 0.9558), (0.3125, 0.6875, 1.013), (0.4375, 0.6875, 1.068), (0.4375, 0.5625, 1.042), (0.3125, 0.9375, 1.029), (0.4375, 0.9375, 1.062), (0.4375, 0.8125, 1.074), (0.0625, 0.9375, 1.014), (0.1875, 0.9375, 1.024), (0.1875, 0.8125, 1.016), (0.8125, 0.6875, 1.111), (0.9375, 0.6875, 1.106), (0.9375, 0.5625, 1.087), (0.8125, 0.9375, 1.132), (0.9375, 0.9375, 1.124), (0.9375, 0.8125, 1.133), (0.5625, 0.9375, 1.088), (0.6875, 0.9375, 1.118), (0.6875, 0.8125, 1.117), (0.8125, 0.1875, 1.019), (0.9375, 0.1875, 1.021), (0.9375, 0.0625, 1.011), (0.8125, 0.4375, 1.069), (0.9375, 0.4375, 1.073), (0.9375, 0.3125, 1.019), (0.5625, 0.4375, 1.037), (0.6875, 0.4375, 1.046), (0.6875, 0.3125, 1.026), (-0.6875, 0.6875, 1.037), (-0.5625, 0.6875, 1.031), (-0.5625, 0.5625, 0.9888), (-0.6875, 0.9375, 1.029), (-0.5625, 0.9375, 1.032), (-0.5625, 0.8125, 1.02), (-0.9375, 0.9375, 1.025), (-0.8125, 0.9375, 1.021), (-0.8125, 0.8125, 1.018), (-0.1875, 0.6875, 1.02), (-0.0625, 0.6875, 0.9762), (-0.0625, 0.5625, 0.9035), (-0.1875, 0.9375, 1.029), (-0.0625, 0.9375, 1.017), (-0.0625, 0.8125, 1.01), (-0.4375, 0.9375, 1.016), (-0.3125, 0.9375, 1.032), (-0.3125, 0.8125, 1.011), (-0.1875, 0.1875, 0.7759), (-0.0625, 0.1875, 0.8013), (-0.0625, 0.0625, 0.7979), (-0.1875, 0.4375, 0.9149), (-0.0625, 0.4375, 0.8772), (-0.0625, 0.3125, 0.8509), (-0.4375, 0.4375, 0.8799), (-0.3125, 0.4375, 0.8806), (-0.3125, 0.3125, 0.7928), (-0.6875, 0.1875, 1.026), (-0.5625, 0.1875, 0.9795), (-0.5625, 0.0625, 1.017), (-0.6875, 0.4375, 1.012), (-0.5625, 0.4375, 0.9483), (-0.5625, 0.3125, 0.9338), (-0.9375, 0.4375, 1.023), (-0.8125, 0.4375, 1.038), (-0.8125, 0.3125, 1.021), (0.3125, 0.1875, 0.9029), (0.4375, 0.1875, 0.975), (0.4375, 0.0625, 0.9366), (0.3125, 0.4375, 0.9785), (0.4375, 0.4375, 1.027), (0.4375, 0.3125, 0.9964), (0.0625, 0.4375, 0.828), (0.1875, 0.4375, 0.896), (0.1875, 0.3125, 0.896), (0.3125, -0.8125, 1.024), (0.4375, -0.8125, 0.9283), (0.4375, -0.9375, 0.9293), (0.3125, -0.5625, 0.9523), (0.4375, -0.5625, 0.8882), (0.4375, -0.6875, 0.9268), (0.0625, -0.5625, 0.9828), (0.1875, -0.5625, 0.9908), (0.1875, -0.6875, 1.011), (-0.6875, -0.8125, 1.096), (-0.5625, -0.8125, 1.084), (-0.5625, -0.9375, 1.051), (-0.6875, -0.5625, 1.112), (-0.5625, -0.5625, 1.105), (-0.5625, -0.6875, 1.13), (-0.9375, -0.5625, 1.044), (-0.8125, -0.5625, 1.082), (-0.8125, -0.6875, 1.125), (-0.9375, -0.6875, 1.064), (-0.6875, -0.6875, 1.174), (-0.6875, -0.9375, 1.053), (0.0625, -0.6875, 1.021), (0.3125, -0.6875, 1.008), (0.3125, -0.9375, 1.015), (0.0625, 0.3125, 0.8639), (0.3125, 0.3125, 0.9655), (0.3125, 0.0625, 0.8634), (-0.9375, 0.3125, 1.009), (-0.6875, 0.3125, 0.9992), (-0.6875, 0.0625, 1.02), (-0.4375, 0.3125, 0.8519), (-0.1875, 0.3125, 0.8239), (-0.1875, 0.0625, 0.8068), (-0.4375, 0.8125, 1.021), (-0.1875, 0.8125, 1.016), (-0.1875, 0.5625, 0.9782), (-0.9375, 0.8125, 1.022), (-0.6875, 0.8125, 1.027), (-0.6875, 0.5625, 1.025), (0.5625, 0.3125, 1.018), (0.8125, 0.3125, 1.022), (0.8125, 0.0625, 1.009), (0.5625, 0.8125, 1.087), (0.8125, 0.8125, 1.131), (0.8125, 0.5625, 1.104), (0.0625, 0.8125, 1.019), (0.3125, 0.8125, 1.034), (0.3125, 0.5625, 0.9971), (0.5625, -0.6875, 0.8804), (0.8125, -0.6875, 1.004), (0.8125, -0.9375, 1.004), (0.5625, -0.1875, 0.9878), (0.8125, -0.1875, 1.016), (0.8125, -0.4375, 1.005), (0.0625, -0.1875, 0.7697), (0.3125, -0.1875, 0.8449), (0.3125, -0.4375, 0.9076), (-0.4375, -0.6875, 1.056), (-0.1875, -0.6875, 1.035), (-0.1875, -0.9375, 1.025), (-0.4375, -0.1875, 1.001), (-0.1875, -0.1875, 0.8489), (-0.1875, -0.4375, 0.9898), (-0.9375, -0.1875, 1.091), (-0.6875, -0.1875, 1.056), (-0.6875, -0.4375, 1.077), (-0.9375, -0.4375, 1.103), (-0.4375, -0.4375, 1.022), (-0.4375, -0.9375, 1.015), (0.0625, -0.4375, 0.9122), (0.5625, -0.4375, 0.8961), (0.5625, -0.9375, 0.8553), (0.0625, 0.5625, 0.8628), (0.5625, 0.5625, 1.075), (0.5625, 0.0625, 1.001), (-0.9375, 0.5625, 1.012), (-0.4375, 0.5625, 0.9627), (-0.4375, 0.0625, 0.9611), (-0.9375, 0.0625, 1.014), (0.0625, 0.0625, 0.7551), (0.0625, -0.9375, 1.02), (-0.9375, -0.9375, 1.011)], [], [(0, 1, 2, 3), (7, 6, 11, 500, 148, 356, 52, 460, 108, 316, 24, 488, 136, 344, 40, 448, 96, 304, 15, 496, 144, 352, 48, 456, 104, 312, 20, 484, 132, 340, 36, 444, 92, 300, 10), (0, 4, 5, 1), (1, 5, 6, 2), (2, 6, 7, 3), (4, 0, 3, 7), (4, 7, 10, 298, 90, 442, 34, 338, 130, 482, 18, 310, 102, 454, 46, 350, 142, 494, 13, 302, 94, 446, 38, 342, 134, 486, 22, 314, 106, 458, 50, 354, 146, 498, 8), (6, 5, 9, 499, 147, 355, 51, 459, 107, 315, 23, 487, 135, 343, 39, 447, 95, 303, 14, 495, 143, 351, 47, 455, 103, 311, 19, 483, 131, 339, 35, 443, 91, 299, 11), (5, 4, 8, 497, 145, 353, 49, 457, 105, 313, 21, 485, 133, 341, 37, 445, 93, 301, 12, 493, 141, 349, 45, 453, 101, 309, 17, 481, 129, 337, 33, 441, 89, 297, 9), (1096, 500, 11, 299), (1095, 305, 14, 303), (1094, 306, 16, 503), (1093, 496, 15, 504), (1092, 321, 28, 492), (1091, 322, 29, 507), (1090, 484, 20, 508), (1089, 325, 27, 491), (1088, 326, 30, 511), (1087, 318, 26, 512), (1086, 329, 23, 315), (1085, 330, 31, 515), (1084, 317, 25, 516), (1083, 333, 19, 311), (1082, 334, 32, 519), (1081, 488, 24, 520), (1080, 377, 72, 480), (1079, 378, 73, 523), (1078, 448, 40, 524), (1077, 381, 71, 479), (1076, 382, 74, 527), (1075, 374, 70, 528), (1074, 385, 47, 351), (1073, 386, 75, 531), (1072, 373, 69, 532), (1071, 389, 68, 476), (1070, 390, 76, 535), (1069, 357, 53, 536), (1068, 393, 67, 475), (1067, 394, 77, 539), (1066, 370, 66, 540), (1065, 397, 51, 355), (1064, 398, 78, 543), (1063, 369, 65, 544), (1062, 401, 64, 472), (1061, 402, 79, 547), (1060, 358, 54, 548), (1059, 405, 63, 471), (1058, 406, 80, 551), (1057, 366, 62, 552), (1056, 409, 43, 451), (1055, 410, 81, 555), (1054, 365, 61, 556), (1053, 413, 60, 468), (1052, 414, 82, 559), (1051, 444, 36, 560), (1050, 417, 59, 467), (1049, 418, 83, 563), (1048, 362, 58, 564), (1047, 421, 44, 452), (1046, 422, 84, 567), (1045, 361, 57, 568), (1044, 425, 56, 464), (1043, 426, 85, 571), (1042, 456, 48, 572), (1041, 429, 55, 463), (1040, 430, 86, 575), (1039, 346, 42, 576), (1038, 433, 39, 343), (1037, 434, 87, 579), (1036, 345, 41, 580), (1035, 437, 35, 339), (1034, 438, 88, 583), (1033, 460, 52, 584), (1032, 585, 232, 440), (1031, 586, 233, 587), (1030, 316, 108, 588), (1029, 589, 231, 439), (1028, 590, 234, 591), (1027, 582, 230, 592), (1026, 593, 131, 483), (1025, 594, 235, 595), (1024, 581, 229, 596), (1023, 597, 228, 436), (1022, 598, 236, 599), (1021, 489, 137, 600), (1020, 601, 227, 435), (1019, 602, 237, 603), (1018, 578, 226, 604), (1017, 605, 135, 487), (1016, 606, 238, 607), (1015, 577, 225, 608), (1014, 609, 224, 432), (1013, 610, 239, 611), (1012, 490, 138, 612), (1011, 613, 223, 431), (1010, 614, 240, 615), (1009, 574, 222, 616), (1008, 617, 111, 319), (1007, 618, 241, 619), (1006, 573, 221, 620), (1005, 621, 220, 428), (1004, 622, 242, 623), (1003, 312, 104, 624), (1002, 625, 219, 427), (1001, 626, 243, 627), (1000, 570, 218, 628), (999, 629, 112, 320), (998, 630, 244, 631), (997, 569, 217, 632), (996, 633, 216, 424), (995, 634, 245, 635), (994, 505, 153, 636), (993, 637, 215, 423), (992, 638, 246, 639), (991, 566, 214, 640), (990, 641, 100, 308), (989, 642, 247, 643), (988, 565, 213, 644), (987, 645, 212, 420), (986, 646, 248, 647), (985, 506, 154, 648), (984, 649, 211, 419), (983, 650, 249, 651), (982, 562, 210, 652), (981, 653, 115, 323), (980, 654, 250, 655), (979, 561, 209, 656), (978, 657, 208, 416), (977, 658, 251, 659), (976, 300, 92, 660), (975, 661, 207, 415), (974, 662, 252, 663), (973, 558, 206, 664), (972, 665, 116, 324), (971, 666, 253, 667), (970, 557, 205, 668), (969, 669, 204, 412), (968, 670, 254, 671), (967, 509, 157, 672), (966, 673, 203, 411), (965, 674, 255, 675), (964, 554, 202, 676), (963, 677, 99, 307), (962, 678, 256, 679), (961, 553, 201, 680), (960, 681, 200, 408), (959, 682, 257, 683), (958, 510, 158, 684), (957, 685, 199, 407), (956, 686, 258, 687), (955, 550, 198, 688), (954, 689, 119, 327), (953, 690, 259, 691), (952, 549, 197, 692), (951, 693, 196, 404), (950, 694, 260, 695), (949, 502, 150, 696), (948, 697, 195, 403), (947, 698, 261, 699), (946, 546, 194, 700), (945, 701, 120, 328), (944, 702, 262, 703), (943, 545, 193, 704), (942, 705, 192, 400), (941, 706, 263, 707), (940, 513, 161, 708), (939, 709, 191, 399), (938, 710, 264, 711), (937, 542, 190, 712), (936, 713, 147, 499), (935, 714, 265, 715), (934, 541, 189, 716), (933, 717, 188, 396), (932, 718, 266, 719), (931, 514, 162, 720), (930, 721, 187, 395), (929, 722, 267, 723), (928, 538, 186, 724), (927, 725, 123, 331), (926, 726, 268, 727), (925, 537, 185, 728), (924, 729, 184, 392), (923, 730, 269, 731), (922, 501, 149, 732), (921, 733, 183, 391), (920, 734, 270, 735), (919, 534, 182, 736), (918, 737, 124, 332), (917, 738, 271, 739), (916, 533, 181, 740), (915, 741, 180, 388), (914, 742, 272, 743), (913, 517, 165, 744), (912, 745, 179, 387), (911, 746, 273, 747), (910, 530, 178, 748), (909, 749, 143, 495), (908, 750, 274, 751), (907, 529, 177, 752), (906, 753, 176, 384), (905, 754, 275, 755), (904, 518, 166, 756), (903, 757, 175, 383), (902, 758, 276, 759), (901, 526, 174, 760), (900, 761, 127, 335), (899, 762, 277, 763), (898, 525, 173, 764), (897, 765, 172, 380), (896, 766, 278, 767), (895, 304, 96, 768), (894, 769, 171, 379), (893, 770, 279, 771), (892, 522, 170, 772), (891, 773, 128, 336), (890, 774, 280, 775), (889, 521, 169, 776), (888, 777, 168, 376), (887, 778, 281, 779), (886, 344, 136, 780), (885, 781, 167, 375), (884, 782, 282, 783), (883, 478, 126, 784), (882, 785, 103, 455), (881, 786, 283, 787), (880, 477, 125, 788), (879, 789, 164, 372), (878, 790, 284, 791), (877, 461, 109, 792), (876, 793, 163, 371), (875, 794, 285, 795), (874, 474, 122, 796), (873, 797, 107, 459), (872, 798, 286, 799), (871, 473, 121, 800), (870, 801, 160, 368), (869, 802, 287, 803), (868, 462, 110, 804), (867, 805, 159, 367), (866, 806, 288, 807), (865, 470, 118, 808), (864, 809, 139, 347), (863, 810, 289, 811), (862, 469, 117, 812), (861, 813, 156, 364), (860, 814, 290, 815), (859, 340, 132, 816), (858, 817, 155, 363), (857, 818, 291, 819), (856, 466, 114, 820), (855, 821, 140, 348), (854, 822, 292, 823), (853, 465, 113, 824), (852, 825, 152, 360), (851, 826, 293, 827), (850, 352, 144, 828), (849, 829, 151, 359), (848, 830, 294, 831), (847, 450, 98, 832), (846, 833, 95, 447), (845, 834, 295, 835), (844, 449, 97, 836), (843, 837, 91, 443), (842, 838, 296, 839), (841, 356, 148, 840), (838, 841, 840, 296), (232, 584, 841, 838), (584, 52, 356, 841), (581, 842, 839, 229), (88, 440, 842, 581), (440, 232, 838, 842), (437, 843, 443, 35), (229, 839, 843, 437), (839, 296, 837, 843), (834, 844, 836, 295), (228, 580, 844, 834), (580, 41, 449, 844), (577, 845, 835, 225), (87, 436, 845, 577), (436, 228, 834, 845), (433, 846, 447, 39), (225, 835, 846, 433), (835, 295, 833, 846), (830, 847, 832, 294), (224, 576, 847, 830), (576, 42, 450, 847), (573, 848, 831, 221), (86, 432, 848, 573), (432, 224, 830, 848), (429, 849, 359, 55), (221, 831, 849, 429), (831, 294, 829, 849), (826, 850, 828, 293), (220, 572, 850, 826), (572, 48, 352, 850), (569, 851, 827, 217), (85, 428, 851, 569), (428, 220, 826, 851), (425, 852, 360, 56), (217, 827, 852, 425), (827, 293, 825, 852), (822, 853, 824, 292), (216, 568, 853, 822), (568, 57, 465, 853), (565, 854, 823, 213), (84, 424, 854, 565), (424, 216, 822, 854), (421, 855, 348, 44), (213, 823, 855, 421), (823, 292, 821, 855), (818, 856, 820, 291), (212, 564, 856, 818), (564, 58, 466, 856), (561, 857, 819, 209), (83, 420, 857, 561), (420, 212, 818, 857), (417, 858, 363, 59), (209, 819, 858, 417), (819, 291, 817, 858), (814, 859, 816, 290), (208, 560, 859, 814), (560, 36, 340, 859), (557, 860, 815, 205), (82, 416, 860, 557), (416, 208, 814, 860), (413, 861, 364, 60), (205, 815, 861, 413), (815, 290, 813, 861), (810, 862, 812, 289), (204, 556, 862, 810), (556, 61, 469, 862), (553, 863, 811, 201), (81, 412, 863, 553), (412, 204, 810, 863), (409, 864, 347, 43), (201, 811, 864, 409), (811, 289, 809, 864), (806, 865, 808, 288), (200, 552, 865, 806), (552, 62, 470, 865), (549, 866, 807, 197), (80, 408, 866, 549), (408, 200, 806, 866), (405, 867, 367, 63), (197, 807, 867, 405), (807, 288, 805, 867), (802, 868, 804, 287), (196, 548, 868, 802), (548, 54, 462, 868), (545, 869, 803, 193), (79, 404, 869, 545), (404, 196, 802, 869), (401, 870, 368, 64), (193, 803, 870, 401), (803, 287, 801, 870), (798, 871, 800, 286), (192, 544, 871, 798), (544, 65, 473, 871), (541, 872, 799, 189), (78, 400, 872, 541), (400, 192, 798, 872), (397, 873, 459, 51), (189, 799, 873, 397), (799, 286, 797, 873), (794, 874, 796, 285), (188, 540, 874, 794), (540, 66, 474, 874), (537, 875, 795, 185), (77, 396, 875, 537), (396, 188, 794, 875), (393, 876, 371, 67), (185, 795, 876, 393), (795, 285, 793, 876), (790, 877, 792, 284), (184, 536, 877, 790), (536, 53, 461, 877), (533, 878, 791, 181), (76, 392, 878, 533), (392, 184, 790, 878), (389, 879, 372, 68), (181, 791, 879, 389), (791, 284, 789, 879), (786, 880, 788, 283), (180, 532, 880, 786), (532, 69, 477, 880), (529, 881, 787, 177), (75, 388, 881, 529), (388, 180, 786, 881), (385, 882, 455, 47), (177, 787, 882, 385), (787, 283, 785, 882), (782, 883, 784, 282), (176, 528, 883, 782), (528, 70, 478, 883), (525, 884, 783, 173), (74, 384, 884, 525), (384, 176, 782, 884), (381, 885, 375, 71), (173, 783, 885, 381), (783, 282, 781, 885), (778, 886, 780, 281), (172, 524, 886, 778), (524, 40, 344, 886), (521, 887, 779, 169), (73, 380, 887, 521), (380, 172, 778, 887), (377, 888, 376, 72), (169, 779, 888, 377), (779, 281, 777, 888), (774, 889, 776, 280), (171, 523, 889, 774), (523, 73, 521, 889), (478, 890, 775, 126), (70, 379, 890, 478), (379, 171, 774, 890), (334, 891, 336, 32), (126, 775, 891, 334), (775, 280, 773, 891), (770, 892, 772, 279), (112, 464, 892, 770), (464, 56, 522, 892), (518, 893, 771, 166), (28, 320, 893, 518), (320, 112, 770, 893), (374, 894, 379, 70), (166, 771, 894, 374), (771, 279, 769, 894), (766, 895, 768, 278), (152, 504, 895, 766), (504, 15, 304, 895), (522, 896, 767, 170), (56, 360, 896, 522), (360, 152, 766, 896), (378, 897, 380, 73), (170, 767, 897, 378), (767, 278, 765, 897), (762, 898, 764, 277), (175, 527, 898, 762), (527, 74, 525, 898), (461, 899, 763, 109), (53, 383, 899, 461), (383, 175, 762, 899), (317, 900, 335, 25), (109, 763, 900, 317), (763, 277, 761, 900), (758, 901, 760, 276), (100, 452, 901, 758), (452, 44, 526, 901), (501, 902, 759, 149), (16, 308, 902, 501), (308, 100, 758, 902), (357, 903, 383, 53), (149, 759, 903, 357), (759, 276, 757, 903), (754, 904, 756, 275), (140, 492, 904, 754), (492, 28, 518, 904), (526, 905, 755, 174), (44, 348, 905, 526), (348, 140, 754, 905), (382, 906, 384, 74), (174, 755, 906, 382), (755, 275, 753, 906), (750, 907, 752, 274), (179, 531, 907, 750), (531, 75, 529, 907), (449, 908, 751, 97), (41, 387, 908, 449), (387, 179, 750, 908), (305, 909, 495, 14), (97, 751, 909, 305), (751, 274, 749, 909), (746, 910, 748, 273), (127, 479, 910, 746), (479, 71, 530, 910), (489, 911, 747, 137), (25, 335, 911, 489), (335, 127, 746, 911), (345, 912, 387, 41), (137, 747, 912, 345), (747, 273, 745, 912), (742, 913, 744, 272), (167, 519, 913, 742), (519, 32, 517, 913), (530, 914, 743, 178), (71, 375, 914, 530), (375, 167, 742, 914), (386, 915, 388, 75), (178, 743, 915, 386), (743, 272, 741, 915), (738, 916, 740, 271), (183, 535, 916, 738), (535, 76, 533, 916), (474, 917, 739, 122), (66, 391, 917, 474), (391, 183, 738, 917), (330, 918, 332, 31), (122, 739, 918, 330), (739, 271, 737, 918), (734, 919, 736, 270), (111, 463, 919, 734), (463, 55, 534, 919), (514, 920, 735, 162), (27, 319, 920, 514), (319, 111, 734, 920), (370, 921, 391, 66), (162, 735, 921, 370), (735, 270, 733, 921), (730, 922, 732, 269), (151, 503, 922, 730), (503, 16, 501, 922), (534, 923, 731, 182), (55, 359, 923, 534), (359, 151, 730, 923), (390, 924, 392, 76), (182, 731, 924, 390), (731, 269, 729, 924), (726, 925, 728, 268), (187, 539, 925, 726), (539, 77, 537, 925), (453, 926, 727, 101), (45, 395, 926, 453), (395, 187, 726, 926), (309, 927, 331, 17), (101, 727, 927, 309), (727, 268, 725, 927), (722, 928, 724, 267), (99, 451, 928, 722), (451, 43, 538, 928), (493, 929, 723, 141), (12, 307, 929, 493), (307, 99, 722, 929), (349, 930, 395, 45), (141, 723, 930, 349), (723, 267, 721, 930), (718, 931, 720, 266), (139, 491, 931, 718), (491, 27, 514, 931), (538, 932, 719, 186), (43, 347, 932, 538), (347, 139, 718, 932), (394, 933, 396, 77), (186, 719, 933, 394), (719, 266, 717, 933), (714, 934, 716, 265), (191, 543, 934, 714), (543, 78, 541, 934), (441, 935, 715, 89), (33, 399, 935, 441), (399, 191, 714, 935), (297, 936, 499, 9), (89, 715, 936, 297), (715, 265, 713, 936), (710, 937, 712, 264), (123, 475, 937, 710), (475, 67, 542, 937), (481, 938, 711, 129), (17, 331, 938, 481), (331, 123, 710, 938), (337, 939, 399, 33), (129, 711, 939, 337), (711, 264, 709, 939), (706, 940, 708, 263), (163, 515, 940, 706), (515, 31, 513, 940), (542, 941, 707, 190), (67, 371, 941, 542), (371, 163, 706, 941), (398, 942, 400, 78), (190, 707, 942, 398), (707, 263, 705, 942), (702, 943, 704, 262), (195, 547, 943, 702), (547, 79, 545, 943), (470, 944, 703, 118), (62, 403, 944, 470), (403, 195, 702, 944), (326, 945, 328, 30), (118, 703, 945, 326), (703, 262, 701, 945), (698, 946, 700, 261), (134, 342, 946, 698), (342, 38, 546, 946), (510, 947, 699, 158), (22, 486, 947, 510), (486, 134, 698, 947), (366, 948, 403, 62), (158, 699, 948, 366), (699, 261, 697, 948), (694, 949, 696, 260), (94, 302, 949, 694), (302, 13, 502, 949), (546, 950, 695, 194), (38, 446, 950, 546), (446, 94, 694, 950), (402, 951, 404, 79), (194, 695, 951, 402), (695, 260, 693, 951), (690, 952, 692, 259), (199, 551, 952, 690), (551, 80, 549, 952), (457, 953, 691, 105), (49, 407, 953, 457), (407, 199, 690, 953), (313, 954, 327, 21), (105, 691, 954, 313), (691, 259, 689, 954), (686, 955, 688, 258), (146, 354, 955, 686), (354, 50, 550, 955), (497, 956, 687, 145), (8, 498, 956, 497), (498, 146, 686, 956), (353, 957, 407, 49), (145, 687, 957, 353), (687, 258, 685, 957), (682, 958, 684, 257), (106, 314, 958, 682), (314, 22, 510, 958), (550, 959, 683, 198), (50, 458, 959, 550), (458, 106, 682, 959), (406, 960, 408, 80), (198, 683, 960, 406), (683, 257, 681, 960), (678, 961, 680, 256), (203, 555, 961, 678), (555, 81, 553, 961), (445, 962, 679, 93), (37, 411, 962, 445), (411, 203, 678, 962), (301, 963, 307, 12), (93, 679, 963, 301), (679, 256, 677, 963), (674, 964, 676, 255), (119, 471, 964, 674), (471, 63, 554, 964), (485, 965, 675, 133), (21, 327, 965, 485), (327, 119, 674, 965), (341, 966, 411, 37), (133, 675, 966, 341), (675, 255, 673, 966), (670, 967, 672, 254), (159, 511, 967, 670), (511, 30, 509, 967), (554, 968, 671, 202), (63, 367, 968, 554), (367, 159, 670, 968), (410, 969, 412, 81), (202, 671, 969, 410), (671, 254, 669, 969), (666, 970, 668, 253), (207, 559, 970, 666), (559, 82, 557, 970), (466, 971, 667, 114), (58, 415, 971, 466), (415, 207, 666, 971), (322, 972, 324, 29), (114, 667, 972, 322), (667, 253, 665, 972), (662, 973, 664, 252), (130, 338, 973, 662), (338, 34, 558, 973), (506, 974, 663, 154), (18, 482, 974, 506), (482, 130, 662, 974), (362, 975, 415, 58), (154, 663, 975, 362), (663, 252, 661, 975), (658, 976, 660, 251), (90, 298, 976, 658), (298, 10, 300, 976), (558, 977, 659, 206), (34, 442, 977, 558), (442, 90, 658, 977), (414, 978, 416, 82), (206, 659, 978, 414), (659, 251, 657, 978), (654, 979, 656, 250), (211, 563, 979, 654), (563, 83, 561, 979), (462, 980, 655, 110), (54, 419, 980, 462), (419, 211, 654, 980), (318, 981, 323, 26), (110, 655, 981, 318), (655, 250, 653, 981), (650, 982, 652, 249), (142, 350, 982, 650), (350, 46, 562, 982), (502, 983, 651, 150), (13, 494, 983, 502), (494, 142, 650, 983), (358, 984, 419, 54), (150, 651, 984, 358), (651, 249, 649, 984), (646, 985, 648, 248), (102, 310, 985, 646), (310, 18, 506, 985), (562, 986, 647, 210), (46, 454, 986, 562), (454, 102, 646, 986), (418, 987, 420, 83), (210, 647, 987, 418), (647, 248, 645, 987), (642, 988, 644, 247), (215, 567, 988, 642), (567, 84, 565, 988), (450, 989, 643, 98), (42, 423, 989, 450), (423, 215, 642, 989), (306, 990, 308, 16), (98, 643, 990, 306), (643, 247, 641, 990), (638, 991, 640, 246), (115, 467, 991, 638), (467, 59, 566, 991), (490, 992, 639, 138), (26, 323, 992, 490), (323, 115, 638, 992), (346, 993, 423, 42), (138, 639, 993, 346), (639, 246, 637, 993), (634, 994, 636, 245), (155, 507, 994, 634), (507, 29, 505, 994), (566, 995, 635, 214), (59, 363, 995, 566), (363, 155, 634, 995), (422, 996, 424, 84), (214, 635, 996, 422), (635, 245, 633, 996), (630, 997, 632, 244), (219, 571, 997, 630), (571, 85, 569, 997), (465, 998, 631, 113), (57, 427, 998, 465), (427, 219, 630, 998), (321, 999, 320, 28), (113, 631, 999, 321), (631, 244, 629, 999), (626, 1000, 628, 243), (116, 468, 1000, 626), (468, 60, 570, 1000), (505, 1001, 627, 153), (29, 324, 1001, 505), (324, 116, 626, 1001), (361, 1002, 427, 57), (153, 627, 1002, 361), (627, 243, 625, 1002), (622, 1003, 624, 242), (156, 508, 1003, 622), (508, 20, 312, 1003), (570, 1004, 623, 218), (60, 364, 1004, 570), (364, 156, 622, 1004), (426, 1005, 428, 85), (218, 623, 1005, 426), (623, 242, 621, 1005), (618, 1006, 620, 241), (223, 575, 1006, 618), (575, 86, 573, 1006), (469, 1007, 619, 117), (61, 431, 1007, 469), (431, 223, 618, 1007), (325, 1008, 319, 27), (117, 619, 1008, 325), (619, 241, 617, 1008), (614, 1009, 616, 240), (120, 472, 1009, 614), (472, 64, 574, 1009), (509, 1010, 615, 157), (30, 328, 1010, 509), (328, 120, 614, 1010), (365, 1011, 431, 61), (157, 615, 1011, 365), (615, 240, 613, 1011), (610, 1012, 612, 239), (160, 512, 1012, 610), (512, 26, 490, 1012), (574, 1013, 611, 222), (64, 368, 1013, 574), (368, 160, 610, 1013), (430, 1014, 432, 86), (222, 611, 1014, 430), (611, 239, 609, 1014), (606, 1015, 608, 238), (227, 579, 1015, 606), (579, 87, 577, 1015), (473, 1016, 607, 121), (65, 435, 1016, 473), (435, 227, 606, 1016), (329, 1017, 487, 23), (121, 607, 1017, 329), (607, 238, 605, 1017), (602, 1018, 604, 237), (124, 476, 1018, 602), (476, 68, 578, 1018), (513, 1019, 603, 161), (31, 332, 1019, 513), (332, 124, 602, 1019), (369, 1020, 435, 65), (161, 603, 1020, 369), (603, 237, 601, 1020), (598, 1021, 600, 236), (164, 516, 1021, 598), (516, 25, 489, 1021), (578, 1022, 599, 226), (68, 372, 1022, 578), (372, 164, 598, 1022), (434, 1023, 436, 87), (226, 599, 1023, 434), (599, 236, 597, 1023), (594, 1024, 596, 235), (231, 583, 1024, 594), (583, 88, 581, 1024), (477, 1025, 595, 125), (69, 439, 1025, 477), (439, 231, 594, 1025), (333, 1026, 483, 19), (125, 595, 1026, 333), (595, 235, 593, 1026), (590, 1027, 592, 234), (128, 480, 1027, 590), (480, 72, 582, 1027), (517, 1028, 591, 165), (32, 336, 1028, 517), (336, 128, 590, 1028), (373, 1029, 439, 69), (165, 591, 1029, 373), (591, 234, 589, 1029), (586, 1030, 588, 233), (168, 520, 1030, 586), (520, 24, 316, 1030), (582, 1031, 587, 230), (72, 376, 1031, 582), (376, 168, 586, 1031), (438, 1032, 440, 88), (230, 587, 1032, 438), (587, 233, 585, 1032), (585, 1033, 584, 232), (233, 588, 1033, 585), (588, 108, 460, 1033), (589, 1034, 583, 231), (234, 592, 1034, 589), (592, 230, 438, 1034), (593, 1035, 339, 131), (235, 596, 1035, 593), (596, 229, 437, 1035), (597, 1036, 580, 228), (236, 600, 1036, 597), (600, 137, 345, 1036), (601, 1037, 579, 227), (237, 604, 1037, 601), (604, 226, 434, 1037), (605, 1038, 343, 135), (238, 608, 1038, 605), (608, 225, 433, 1038), (609, 1039, 576, 224), (239, 612, 1039, 609), (612, 138, 346, 1039), (613, 1040, 575, 223), (240, 616, 1040, 613), (616, 222, 430, 1040), (617, 1041, 463, 111), (241, 620, 1041, 617), (620, 221, 429, 1041), (621, 1042, 572, 220), (242, 624, 1042, 621), (624, 104, 456, 1042), (625, 1043, 571, 219), (243, 628, 1043, 625), (628, 218, 426, 1043), (629, 1044, 464, 112), (244, 632, 1044, 629), (632, 217, 425, 1044), (633, 1045, 568, 216), (245, 636, 1045, 633), (636, 153, 361, 1045), (637, 1046, 567, 215), (246, 640, 1046, 637), (640, 214, 422, 1046), (641, 1047, 452, 100), (247, 644, 1047, 641), (644, 213, 421, 1047), (645, 1048, 564, 212), (248, 648, 1048, 645), (648, 154, 362, 1048), (649, 1049, 563, 211), (249, 652, 1049, 649), (652, 210, 418, 1049), (653, 1050, 467, 115), (250, 656, 1050, 653), (656, 209, 417, 1050), (657, 1051, 560, 208), (251, 660, 1051, 657), (660, 92, 444, 1051), (661, 1052, 559, 207), (252, 664, 1052, 661), (664, 206, 414, 1052), (665, 1053, 468, 116), (253, 668, 1053, 665), (668, 205, 413, 1053), (669, 1054, 556, 204), (254, 672, 1054, 669), (672, 157, 365, 1054), (673, 1055, 555, 203), (255, 676, 1055, 673), (676, 202, 410, 1055), (677, 1056, 451, 99), (256, 680, 1056, 677), (680, 201, 409, 1056), (681, 1057, 552, 200), (257, 684, 1057, 681), (684, 158, 366, 1057), (685, 1058, 551, 199), (258, 688, 1058, 685), (688, 198, 406, 1058), (689, 1059, 471, 119), (259, 692, 1059, 689), (692, 197, 405, 1059), (693, 1060, 548, 196), (260, 696, 1060, 693), (696, 150, 358, 1060), (697, 1061, 547, 195), (261, 700, 1061, 697), (700, 194, 402, 1061), (701, 1062, 472, 120), (262, 704, 1062, 701), (704, 193, 401, 1062), (705, 1063, 544, 192), (263, 708, 1063, 705), (708, 161, 369, 1063), (709, 1064, 543, 191), (264, 712, 1064, 709), (712, 190, 398, 1064), (713, 1065, 355, 147), (265, 716, 1065, 713), (716, 189, 397, 1065), (717, 1066, 540, 188), (266, 720, 1066, 717), (720, 162, 370, 1066), (721, 1067, 539, 187), (267, 724, 1067, 721), (724, 186, 394, 1067), (725, 1068, 475, 123), (268, 728, 1068, 725), (728, 185, 393, 1068), (729, 1069, 536, 184), (269, 732, 1069, 729), (732, 149, 357, 1069), (733, 1070, 535, 183), (270, 736, 1070, 733), (736, 182, 390, 1070), (737, 1071, 476, 124), (271, 740, 1071, 737), (740, 181, 389, 1071), (741, 1072, 532, 180), (272, 744, 1072, 741), (744, 165, 373, 1072), (745, 1073, 531, 179), (273, 748, 1073, 745), (748, 178, 386, 1073), (749, 1074, 351, 143), (274, 752, 1074, 749), (752, 177, 385, 1074), (753, 1075, 528, 176), (275, 756, 1075, 753), (756, 166, 374, 1075), (757, 1076, 527, 175), (276, 760, 1076, 757), (760, 174, 382, 1076), (761, 1077, 479, 127), (277, 764, 1077, 761), (764, 173, 381, 1077), (765, 1078, 524, 172), (278, 768, 1078, 765), (768, 96, 448, 1078), (769, 1079, 523, 171), (279, 772, 1079, 769), (772, 170, 378, 1079), (773, 1080, 480, 128), (280, 776, 1080, 773), (776, 169, 377, 1080), (777, 1081, 520, 168), (281, 780, 1081, 777), (780, 136, 488, 1081), (781, 1082, 519, 167), (282, 784, 1082, 781), (784, 126, 334, 1082), (785, 1083, 311, 103), (283, 788, 1083, 785), (788, 125, 333, 1083), (789, 1084, 516, 164), (284, 792, 1084, 789), (792, 109, 317, 1084), (793, 1085, 515, 163), (285, 796, 1085, 793), (796, 122, 330, 1085), (797, 1086, 315, 107), (286, 800, 1086, 797), (800, 121, 329, 1086), (801, 1087, 512, 160), (287, 804, 1087, 801), (804, 110, 318, 1087), (805, 1088, 511, 159), (288, 808, 1088, 805), (808, 118, 326, 1088), (809, 1089, 491, 139), (289, 812, 1089, 809), (812, 117, 325, 1089), (813, 1090, 508, 156), (290, 816, 1090, 813), (816, 132, 484, 1090), (817, 1091, 507, 155), (291, 820, 1091, 817), (820, 114, 322, 1091), (821, 1092, 492, 140), (292, 824, 1092, 821), (824, 113, 321, 1092), (825, 1093, 504, 152), (293, 828, 1093, 825), (828, 144, 496, 1093), (829, 1094, 503, 151), (294, 832, 1094, 829), (832, 98, 306, 1094), (833, 1095, 303, 95), (295, 836, 1095, 833), (836, 97, 305, 1095), (837, 1096, 299, 91), (296, 840, 1096, 837), (840, 148, 500, 1096)])
me_cube.polygons.foreach_set('use_smooth', [0, 0, 0, 0, 0, 0, 0, 0, 0, 1, 1, 1, 1, 1, 1, 1, 1, 1, 1, 1, 1, 1, 1, 1, 1, 1, 1, 1, 1, 1, 1, 1, 1, 1, 1, 1, 1, 1, 1, 1, 1, 1, 1, 1, 1, 1, 1, 1, 1, 1, 1, 1, 1, 1, 1, 1, 1, 1, 1, 1, 1, 1, 1, 1, 1, 1, 1, 1, 1, 1, 1, 1, 1, 1, 1, 1, 1, 1, 1, 1, 1, 1, 1, 1, 1, 1, 1, 1, 1, 1, 1, 1, 1, 1, 1, 1, 1, 1, 1, 1, 1, 1, 1, 1, 1, 1, 1, 1, 1, 1, 1, 1, 1, 1, 1, 1, 1, 1, 1, 1, 1, 1, 1, 1, 1, 1, 1, 1, 1, 1, 1, 1, 1, 1, 1, 1, 1, 1, 1, 1, 1, 1, 1, 1, 1, 1, 1, 1, 1, 1, 1, 1, 1, 1, 1, 1, 1, 1, 1, 1, 1, 1, 1, 1, 1, 1, 1, 1, 1, 1, 1, 1, 1, 1, 1, 1, 1, 1, 1, 1, 1, 1, 1, 1, 1, 1, 1, 1, 1, 1, 1, 1, 1, 1, 1, 1, 1, 1, 1, 1, 1, 1, 1, 1, 1, 1, 1, 1, 1, 1, 1, 1, 1, 1, 1, 1, 1, 1, 1, 1, 1, 1, 1, 1, 1, 1, 1, 1, 1, 1, 1, 1, 1, 1, 1, 1, 1, 1, 1, 1, 1, 1, 1, 1, 1, 1, 1, 1, 1, 1, 1, 1, 1, 1, 1, 1, 1, 1, 1, 1, 1, 1, 1, 1, 1, 1, 1, 1, 1, 1, 1, 1, 1, 1, 1, 1, 1, 1, 1, 1, 1, 1, 1, 1, 1, 1, 1, 1, 1, 1, 1, 1, 1, 1, 1, 1, 1, 1, 1, 1, 1, 1, 1, 1, 1, 1, 1, 1, 1, 1, 1, 1, 1, 1, 1, 1, 1, 1, 1, 1, 1, 1, 1, 1, 1, 1, 1, 1, 1, 1, 1, 1, 1, 1, 1, 1, 1, 1, 1, 1, 1, 1, 1, 1, 1, 1, 1, 1, 1, 1, 1, 1, 1, 1, 1, 1, 1, 1, 1, 1, 1, 1, 1, 1, 1, 1, 1, 1, 1, 1, 1, 1, 1, 1, 1, 1, 1, 1, 1, 1, 1, 1, 1, 1, 1, 1, 1, 1, 1, 1, 1, 1, 1, 1, 1, 1, 1, 1, 1, 1, 1, 1, 1, 1, 1, 1, 1, 1, 1, 1, 1, 1, 1, 1, 1, 1, 1, 1, 1, 1, 1, 1, 1, 1, 1, 1, 1, 1, 1, 1, 1, 1, 1, 1, 1, 1, 1, 1, 1, 1, 1, 1, 1, 1, 1, 1, 1, 1, 1, 1, 1, 1, 1, 1, 1, 1, 1, 1, 1, 1, 1, 1, 1, 1, 1, 1, 1, 1, 1, 1, 1, 1, 1, 1, 1, 1, 1, 1, 1, 1, 1, 1, 1, 1, 1, 1, 1, 1, 1, 1, 1, 1, 1, 1, 1, 1, 1, 1, 1, 1, 1, 1, 1, 1, 1, 1, 1, 1, 1, 1, 1, 1, 1, 1, 1, 1, 1, 1, 1, 1, 1, 1, 1, 1, 1, 1, 1, 1, 1, 1, 1, 1, 1, 1, 1, 1, 1, 1, 1, 1, 1, 1, 1, 1, 1, 1, 1, 1, 1, 1, 1, 1, 1, 1, 1, 1, 1, 1, 1, 1, 1, 1, 1, 1, 1, 1, 1, 1, 1, 1, 1, 1, 1, 1, 1, 1, 1, 1, 1, 1, 1, 1, 1, 1, 1, 1, 1, 1, 1, 1, 1, 1, 1, 1, 1, 1, 1, 1, 1, 1, 1, 1, 1, 1, 1, 1, 1, 1, 1, 1, 1, 1, 1, 1, 1, 1, 1, 1, 1, 1, 1, 1, 1, 1, 1, 1, 1, 1, 1, 1, 1, 1, 1, 1, 1, 1, 1, 1, 1, 1, 1, 1, 1, 1, 1, 1, 1, 1, 1, 1, 1, 1, 1, 1, 1, 1, 1, 1, 1, 1, 1, 1, 1, 1, 1, 1, 1, 1, 1, 1, 1, 1, 1, 1, 1, 1, 1, 1, 1, 1, 1, 1, 1, 1, 1, 1, 1, 1, 1, 1, 1, 1, 1, 1, 1, 1, 1, 1, 1, 1, 1, 1, 1, 1, 1, 1, 1, 1, 1, 1, 1, 1, 1, 1, 1, 1, 1, 1, 1, 1, 1, 1, 1, 1, 1, 1, 1, 1, 1, 1, 1, 1, 1, 1, 1, 1, 1, 1, 1, 1, 1, 1, 1, 1, 1, 1, 1, 1, 1, 1, 1, 1, 1, 1, 1, 1, 1, 1, 1, 1, 1, 1, 1, 1, 1, 1, 1, 1, 1, 1, 1, 1, 1, 1, 1, 1, 1, 1, 1, 1, 1, 1, 1, 1, 1, 1, 1, 1, 1, 1, 1, 1, 1, 1, 1, 1, 1, 1, 1, 1, 1, 1, 1, 1, 1, 1, 1, 1, 1, 1, 1, 1, 1, 1, 1, 1, 1, 1, 1, 1, 1, 1, 1, 1, 1, 1, 1, 1, 1, 1, 1, 1, 1, 1, 1, 1, 1, 1, 1, 1, 1, 1, 1, 1, 1, 1, 1, 1, 1, 1, 1, 1, 1, 1, 1, 1, 1, 1, 1, 1, 1, 1, 1, 1, 1, 1, 1, 1, 1, 1, 1, 1, 1, 1, 1, 1, 1, 1, 1, 1, 1, 1, 1, 1, 1, 1, 1, 1, 1, 1, 1, 1, 1, 1, 1, 1, 1, 1, 1, 1, 1, 1, 1, 1, 1, 1, 1, 1, 1, 1, 1, 1, 1, 1, 1, 1, 1, 1, 1, 1, 1, 1, 1, 1, 1, 1, 1, 1, 1, 1, 1, 1, 1, 1, 1, 1, 1, 1, 1, 1, 1, 1, 1, 1, 1, 1, 1, 1, 1, 1, 1, 1, 1, 1, 1, 1, 1, 1, 1, 1, 1, 1, 1, 1, 1, 1, 1, 1, 1, 1, 1, 1, 1, 1, 1, 1, 1, 1, 1, 1, 1, 1, 1, 1, 1, 1, 1, 1, 1, 1, 1, 1, 1, 1, 1, 1, 1, 1, 1, 1, 1, 1, 1, 1, 1, 1, 1, 1, 1, 1, 1, 1, 1, 1, 1, 1, 1, 1, 1, 1, 1, 1, 1, 1, 1, 1, 1, 1, 1, 1, 1, 1, 1])
me_cube.polygons.foreach_set('material_index', [0, 0, 1, 1, 1, 1, 0, 0, 0, 0, 0, 0, 0, 0, 0, 0, 0, 0, 0, 0, 0, 0, 0, 0, 0, 0, 0, 0, 0, 0, 0, 0, 0, 0, 0, 0, 0, 0, 0, 0, 0, 0, 0, 0, 0, 0, 0, 0, 0, 0, 0, 0, 0, 0, 0, 0, 0, 0, 0, 0, 0, 0, 0, 0, 0, 0, 0, 0, 0, 0, 0, 0, 0, 0, 0, 0, 0, 0, 0, 0, 0, 0, 0, 0, 0, 0, 0, 0, 0, 0, 0, 0, 0, 0, 0, 0, 0, 0, 0, 0, 0, 0, 0, 0, 0, 0, 0, 0, 0, 0, 0, 0, 0, 0, 0, 0, 0, 0, 0, 0, 0, 0, 0, 0, 0, 0, 0, 0, 0, 0, 0, 0, 0, 0, 0, 0, 0, 0, 0, 0, 0, 0, 0, 0, 0, 0, 0, 0, 0, 0, 0, 0, 0, 0, 0, 0, 0, 0, 0, 0, 0, 0, 0, 0, 0, 0, 0, 0, 0, 0, 0, 0, 0, 0, 0, 0, 0, 0, 0, 0, 0, 0, 0, 0, 0, 0, 0, 0, 0, 0, 0, 0, 0, 0, 0, 0, 0, 0, 0, 0, 0, 0, 0, 0, 0, 0, 0, 0, 0, 0, 0, 0, 0, 0, 0, 0, 0, 0, 0, 0, 0, 0, 0, 0, 0, 0, 0, 0, 0, 0, 0, 0, 0, 0, 0, 0, 0, 0, 0, 0, 0, 0, 0, 0, 0, 0, 0, 0, 0, 0, 0, 0, 0, 0, 0, 0, 0, 0, 0, 0, 0, 0, 0, 0, 0, 0, 0, 0, 0, 0, 0, 0, 0, 0, 0, 0, 0, 0, 0, 0, 0, 0, 0, 0, 0, 0, 0, 0, 0, 0, 0, 0, 0, 0, 0, 0, 0, 0, 0, 0, 0, 0, 0, 0, 0, 0, 0, 0, 0, 0, 0, 0, 0, 0, 0, 0, 0, 0, 0, 0, 0, 0, 0, 0, 0, 0, 0, 0, 0, 0, 0, 0, 0, 0, 0, 0, 0, 0, 0, 0, 0, 0, 0, 0, 0, 0, 0, 0, 0, 0, 0, 0, 0, 0, 0, 0, 0, 0, 0, 0, 0, 0, 0, 0, 0, 0, 0, 0, 0, 0, 0, 0, 0, 0, 0, 0, 0, 0, 0, 0, 0, 0, 0, 0, 0, 0, 0, 0, 0, 0, 0, 0, 0, 0, 0, 0, 0, 0, 0, 0, 0, 0, 0, 0, 0, 0, 0, 0, 0, 0, 0, 0, 0, 0, 0, 0, 0, 0, 0, 0, 0, 0, 0, 0, 0, 0, 0, 0, 0, 0, 0, 0, 0, 0, 0, 0, 0, 0, 0, 0, 0, 0, 0, 0, 0, 0, 0, 0, 0, 0, 0, 0, 0, 0, 0, 0, 0, 0, 0, 0, 0, 0, 0, 0, 0, 0, 0, 0, 0, 0, 0, 0, 0, 0, 0, 0, 0, 0, 0, 0, 0, 0, 0, 0, 0, 0, 0, 0, 0, 0, 0, 0, 0, 0, 0, 0, 0, 0, 0, 0, 0, 0, 0, 0, 0, 0, 0, 0, 0, 0, 0, 0, 0, 0, 0, 0, 0, 0, 0, 0, 0, 0, 0, 0, 0, 0, 0, 0, 0, 0, 0, 0, 0, 0, 0, 0, 0, 0, 0, 0, 0, 0, 0, 0, 0, 0, 0, 0, 0, 0, 0, 0, 0, 0, 0, 0, 0, 0, 0, 0, 0, 0, 0, 0, 0, 0, 0, 0, 0, 0, 0, 0, 0, 0, 0, 0, 0, 0, 0, 0, 0, 0, 0, 0, 0, 0, 0, 0, 0, 0, 0, 0, 0, 0, 0, 0, 0, 0, 0, 0, 0, 0, 0, 0, 0, 0, 0, 0, 0, 0, 0, 0, 0, 0, 0, 0, 0, 0, 0, 0, 0, 0, 0, 0, 0, 0, 0, 0, 0, 0, 0, 0, 0, 0, 0, 0, 0, 0, 0, 0, 0, 0, 0, 0, 0, 0, 0, 0, 0, 0, 0, 0, 0, 0, 0, 0, 0, 0, 0, 0, 0, 0, 0, 0, 0, 0, 0, 0, 0, 0, 0, 0, 0, 0, 0, 0, 0, 0, 0, 0, 0, 0, 0, 0, 0, 0, 0, 0, 0, 0, 0, 0, 0, 0, 0, 0, 0, 0, 0, 0, 0, 0, 0, 0, 0, 0, 0, 0, 0, 0, 0, 0, 0, 0, 0, 0, 0, 0, 0, 0, 0, 0, 0, 0, 0, 0, 0, 0, 0, 0, 0, 0, 0, 0, 0, 0, 0, 0, 0, 0, 0, 0, 0, 0, 0, 0, 0, 0, 0, 0, 0, 0, 0, 0, 0, 0, 0, 0, 0, 0, 0, 0, 0, 0, 0, 0, 0, 0, 0, 0, 0, 0, 0, 0, 0, 0, 0, 0, 0, 0, 0, 0, 0, 0, 0, 0, 0, 0, 0, 0, 0, 0, 0, 0, 0, 0, 0, 0, 0, 0, 0, 0, 0, 0, 0, 0, 0, 0, 0, 0, 0, 0, 0, 0, 0, 0, 0, 0, 0, 0, 0, 0, 0, 0, 0, 0, 0, 0, 0, 0, 0, 0, 0, 0, 0, 0, 0, 0, 0, 0, 0, 0, 0, 0, 0, 0, 0, 0, 0, 0, 0, 0, 0, 0, 0, 0, 0, 0, 0, 0, 0, 0, 0, 0, 0, 0, 0, 0, 0, 0, 0, 0, 0, 0, 0, 0, 0, 0, 0, 0, 0, 0, 0, 0, 0, 0, 0, 0, 0, 0, 0, 0, 0, 0, 0, 0, 0, 0, 0, 0, 0, 0, 0, 0, 0, 0, 0, 0, 0, 0, 0, 0, 0, 0, 0, 0, 0, 0, 0, 0, 0, 0, 0, 0, 0, 0, 0, 0, 0, 0, 0, 0, 0, 0, 0, 0, 0, 0, 0, 0, 0, 0, 0, 0, 0, 0, 0, 0, 0, 0, 0, 0, 0, 0, 0, 0, 0, 0, 0, 0, 0, 0, 0, 0, 0, 0, 0, 0, 0, 0, 0, 0, 0, 0, 0, 0, 0, 0, 0, 0, 0, 0, 0, 0, 0, 0, 0, 0, 0, 0, 0, 0, 0, 0, 0, 0, 0, 0, 0, 0, 0, 0, 0, 0, 0, 0, 0, 0, 0, 0, 0, 0, 0, 0, 0, 0, 0, 0, 0, 0, 0, 0, 0, 0, 0, 0, 0, 0, 0, 0, 0, 0, 0])
me_cube.materials.append(mat_grass)
me_cube.materials.append(mat_dirt)
me_cube.use_remesh_preserve_volume = False
me_cube.use_remesh_preserve_attributes = False
me_cube.use_mirror_vertex_groups = False
me_cube.update()

# ---- objects
ob_plane_002 = bpy.data.objects.new('Plane.002', me_plane_002)
ob_plane = bpy.data.objects.new('Plane', me_plane)
ob_cube = bpy.data.objects.new('Cube', me_cube)
ob_lamp = bpy.data.objects.new('Lamp', light_lamp)
ob_camera = bpy.data.objects.new('Camera', cam_camera)

# ---- transforms, parenting, visibility, modifiers, constraints
ob_plane_002.location = (0.03114, -0.06445, 0.9577)
ob_plane_002.scale = (0.2904, 0.2904, 0.2904)
ob_plane_002.lineart.crease_threshold = 0.0
ob_plane.location = (0.0, 0.0, 0.973)
ob_plane.scale = (0.8779, 0.8779, 0.8779)
ob_plane.hide_viewport = True
ob_plane.lineart.crease_threshold = 0.0
ob_cube.location = (0.0, 0.0, 0.0)
ob_cube.lock_rotations_4d = False
ob_cube.empty_display_type = 'ARROWS'
ob_cube.lineart.crease_threshold = 0.0
ob_lamp.location = (4.076, 1.005, 5.904)
ob_lamp.rotation_euler = (0.6503, 0.05522, 1.866)
ob_lamp.lock_rotations_4d = False
ob_lamp.empty_display_type = 'ARROWS'
ob_lamp.color = (0.0, 0.0, 0.0, 0.0)
ob_lamp.lineart.crease_threshold = 0.0
ob_camera.location = (7.481, -6.508, 5.344)
ob_camera.rotation_euler = (1.109, 0.0, 0.8149)
ob_camera.lock_rotations_4d = False
ob_camera.empty_display_type = 'ARROWS'
ob_camera.color = (0.0, 0.0, 0.0, 0.0)
ob_camera.display_type = 'WIRE'
ob_camera.lineart.crease_threshold = 0.0

# ---- collection membership
col_collection_1.objects.link(ob_plane_002)
col_collection_1.objects.link(ob_plane)
col_collection_1.objects.link(ob_cube)
col_collection_1.objects.link(ob_lamp)
col_collection_1.objects.link(ob_camera)

# ---- scene / render settings (as saved in the file)
scene.camera = ob_camera
scene.frame_start = 1; scene.frame_end = 250; scene.frame_set(1)
scene.render.engine = 'CYCLES'
scene.render.resolution_percentage = 50
scene.render.dither_intensity = 0.0
scene.cycles.use_denoising = False
scene.cycles.samples = 128
scene.cycles.sampling_pattern = 'TABULATED_SOBOL'
scene.cycles.use_adaptive_sampling = False
scene.cycles.use_light_tree = False
scene.cycles.blur_glossy = 0.0
scene.cycles.sample_clamp_indirect = 0.0
scene.view_settings.view_transform = 'Standard'
bpy.context.view_layer.update()
